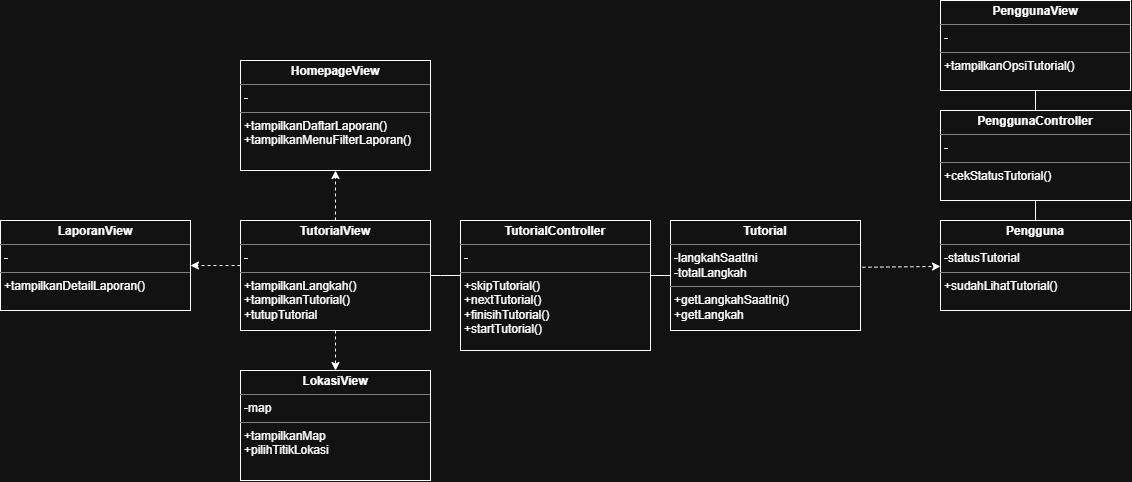

The diagram above was exported from draw.io. Its source (the exported page's mxGraphModel, read from the mxfile embedded in the PNG):
<mxGraphModel dx="2494" dy="2771" grid="1" gridSize="10" guides="1" tooltips="1" connect="1" arrows="1" fold="1" page="1" pageScale="1" pageWidth="850" pageHeight="1100" math="0" shadow="0">
  <root>
    <mxCell id="BYhPvecQBVshWDiut8fg-0" />
    <mxCell id="BYhPvecQBVshWDiut8fg-1" parent="BYhPvecQBVshWDiut8fg-0" />
    <mxCell id="PrRWBnezxQOaZe3Tg9Q3-8" edge="1" parent="BYhPvecQBVshWDiut8fg-1" source="BYhPvecQBVshWDiut8fg-2" style="edgeStyle=orthogonalEdgeStyle;rounded=0;orthogonalLoop=1;jettySize=auto;html=1;dashed=1;" target="ylEA0RHgX09dDXezLy7T-2" value="">
      <mxGeometry relative="1" as="geometry" />
    </mxCell>
    <mxCell id="PrRWBnezxQOaZe3Tg9Q3-9" edge="1" parent="BYhPvecQBVshWDiut8fg-1" source="BYhPvecQBVshWDiut8fg-2" style="edgeStyle=orthogonalEdgeStyle;rounded=0;orthogonalLoop=1;jettySize=auto;html=1;dashed=1;" target="ylEA0RHgX09dDXezLy7T-3" value="">
      <mxGeometry relative="1" as="geometry">
        <Array as="points">
          <mxPoint x="30" y="115" />
          <mxPoint x="30" y="115" />
        </Array>
      </mxGeometry>
    </mxCell>
    <mxCell id="PrRWBnezxQOaZe3Tg9Q3-10" edge="1" parent="BYhPvecQBVshWDiut8fg-1" source="BYhPvecQBVshWDiut8fg-2" style="edgeStyle=orthogonalEdgeStyle;rounded=0;orthogonalLoop=1;jettySize=auto;html=1;dashed=1;" target="ylEA0RHgX09dDXezLy7T-4" value="">
      <mxGeometry relative="1" as="geometry" />
    </mxCell>
    <mxCell id="BYhPvecQBVshWDiut8fg-2" parent="BYhPvecQBVshWDiut8fg-1" style="verticalAlign=top;align=left;overflow=fill;html=1;whiteSpace=wrap;" value="&lt;p style=&quot;margin:0px;margin-top:4px;text-align:center;&quot;&gt;&lt;b&gt;TutorialView&lt;/b&gt;&lt;/p&gt;&lt;hr size=&quot;1&quot; style=&quot;border-style:solid;&quot;&gt;&lt;p style=&quot;margin:0px;margin-left:4px;&quot;&gt;-&lt;/p&gt;&lt;hr size=&quot;1&quot; style=&quot;border-style:solid;&quot;&gt;&lt;p style=&quot;margin:0px;margin-left:4px;&quot;&gt;+tampilkanLangkah()&lt;/p&gt;&lt;p style=&quot;margin:0px;margin-left:4px;&quot;&gt;+tampilkanTutorial()&lt;/p&gt;&lt;p style=&quot;margin:0px;margin-left:4px;&quot;&gt;+tutupTutorial&lt;/p&gt;" vertex="1">
      <mxGeometry height="110" width="190" x="40" y="70" as="geometry" />
    </mxCell>
    <mxCell id="PrRWBnezxQOaZe3Tg9Q3-7" edge="1" parent="BYhPvecQBVshWDiut8fg-1" source="ylEA0RHgX09dDXezLy7T-0" style="edgeStyle=orthogonalEdgeStyle;rounded=0;orthogonalLoop=1;jettySize=auto;html=1;endArrow=none;endFill=0;" target="BYhPvecQBVshWDiut8fg-2" value="">
      <mxGeometry relative="1" as="geometry">
        <Array as="points">
          <mxPoint x="240" y="125" />
          <mxPoint x="240" y="125" />
        </Array>
      </mxGeometry>
    </mxCell>
    <mxCell id="ylEA0RHgX09dDXezLy7T-0" parent="BYhPvecQBVshWDiut8fg-1" style="verticalAlign=top;align=left;overflow=fill;html=1;whiteSpace=wrap;" value="&lt;p style=&quot;margin:0px;margin-top:4px;text-align:center;&quot;&gt;&lt;b&gt;TutorialController&lt;/b&gt;&lt;/p&gt;&lt;hr size=&quot;1&quot; style=&quot;border-style:solid;&quot;&gt;&lt;p style=&quot;margin:0px;margin-left:4px;&quot;&gt;-&lt;/p&gt;&lt;hr size=&quot;1&quot; style=&quot;border-style:solid;&quot;&gt;&lt;p style=&quot;margin:0px;margin-left:4px;&quot;&gt;&lt;span style=&quot;white-space: normal;&quot;&gt;+skipTutorial()&lt;/span&gt;&lt;/p&gt;&lt;p style=&quot;margin:0px;margin-left:4px;&quot;&gt;&lt;span style=&quot;white-space: normal;&quot;&gt;+nextTutorial()&lt;/span&gt;&lt;/p&gt;&lt;p style=&quot;margin:0px;margin-left:4px;&quot;&gt;&lt;span style=&quot;white-space: normal;&quot;&gt;+finisihTutorial()&lt;/span&gt;&lt;/p&gt;&lt;p style=&quot;margin:0px;margin-left:4px;&quot;&gt;&lt;span style=&quot;white-space: normal;&quot;&gt;+startTutorial()&lt;/span&gt;&lt;/p&gt;" vertex="1">
      <mxGeometry height="130" width="190" x="260" y="70" as="geometry" />
    </mxCell>
    <mxCell id="PrRWBnezxQOaZe3Tg9Q3-6" edge="1" parent="BYhPvecQBVshWDiut8fg-1" source="ylEA0RHgX09dDXezLy7T-1" style="edgeStyle=orthogonalEdgeStyle;rounded=0;orthogonalLoop=1;jettySize=auto;html=1;endArrow=none;endFill=0;" target="ylEA0RHgX09dDXezLy7T-0" value="">
      <mxGeometry relative="1" as="geometry" />
    </mxCell>
    <mxCell id="ylEA0RHgX09dDXezLy7T-1" parent="BYhPvecQBVshWDiut8fg-1" style="verticalAlign=top;align=left;overflow=fill;html=1;whiteSpace=wrap;" value="&lt;p style=&quot;margin:0px;margin-top:4px;text-align:center;&quot;&gt;&lt;b&gt;Tutorial&lt;/b&gt;&lt;/p&gt;&lt;hr size=&quot;1&quot; style=&quot;border-style:solid;&quot;&gt;&lt;p style=&quot;margin:0px;margin-left:4px;&quot;&gt;-langkahSaatIni&lt;/p&gt;&lt;p style=&quot;margin:0px;margin-left:4px;&quot;&gt;-totalLangkah&lt;/p&gt;&lt;hr size=&quot;1&quot; style=&quot;border-style:solid;&quot;&gt;&lt;p style=&quot;margin:0px;margin-left:4px;&quot;&gt;&lt;span style=&quot;white-space: normal;&quot;&gt;+getLangkahSaatIni()&lt;/span&gt;&lt;/p&gt;&lt;p style=&quot;margin:0px;margin-left:4px;&quot;&gt;&lt;span style=&quot;white-space: normal;&quot;&gt;+getLangkah&lt;/span&gt;&lt;/p&gt;" vertex="1">
      <mxGeometry height="110" width="190" x="470" y="70" as="geometry" />
    </mxCell>
    <mxCell id="ylEA0RHgX09dDXezLy7T-2" parent="BYhPvecQBVshWDiut8fg-1" style="verticalAlign=top;align=left;overflow=fill;html=1;whiteSpace=wrap;" value="&lt;p style=&quot;margin:0px;margin-top:4px;text-align:center;&quot;&gt;&lt;b&gt;HomepageView&lt;/b&gt;&lt;/p&gt;&lt;hr size=&quot;1&quot; style=&quot;border-style:solid;&quot;&gt;&lt;p style=&quot;margin:0px;margin-left:4px;&quot;&gt;-&lt;/p&gt;&lt;hr size=&quot;1&quot; style=&quot;border-style:solid;&quot;&gt;&lt;p style=&quot;margin:0px;margin-left:4px;&quot;&gt;&lt;span style=&quot;white-space: normal;&quot;&gt;+tampilkanDaftarLaporan() +tampilkanMenuFilterLaporan()&lt;/span&gt;&lt;/p&gt;&lt;div&gt;&lt;br&gt;&lt;/div&gt;" vertex="1">
      <mxGeometry height="110" width="190" x="40" y="-90" as="geometry" />
    </mxCell>
    <mxCell id="ylEA0RHgX09dDXezLy7T-3" parent="BYhPvecQBVshWDiut8fg-1" style="verticalAlign=top;align=left;overflow=fill;html=1;whiteSpace=wrap;" value="&lt;p style=&quot;margin:0px;margin-top:4px;text-align:center;&quot;&gt;&lt;b&gt;LaporanView&lt;/b&gt;&lt;/p&gt;&lt;hr size=&quot;1&quot; style=&quot;border-style:solid;&quot;&gt;&lt;p style=&quot;margin:0px;margin-left:4px;&quot;&gt;-&lt;/p&gt;&lt;hr size=&quot;1&quot; style=&quot;border-style:solid;&quot;&gt;&lt;p style=&quot;margin:0px;margin-left:4px;&quot;&gt;+tampilkanDetailLaporan()&lt;/p&gt;" vertex="1">
      <mxGeometry height="90" width="190" x="-200" y="70" as="geometry" />
    </mxCell>
    <mxCell id="ylEA0RHgX09dDXezLy7T-4" parent="BYhPvecQBVshWDiut8fg-1" style="verticalAlign=top;align=left;overflow=fill;html=1;whiteSpace=wrap;" value="&lt;p style=&quot;margin:0px;margin-top:4px;text-align:center;&quot;&gt;&lt;b&gt;LokasiView&lt;/b&gt;&lt;/p&gt;&lt;hr size=&quot;1&quot; style=&quot;border-style:solid;&quot;&gt;&lt;p style=&quot;margin:0px;margin-left:4px;&quot;&gt;-map&lt;/p&gt;&lt;hr size=&quot;1&quot; style=&quot;border-style:solid;&quot;&gt;&lt;p style=&quot;margin:0px;margin-left:4px;&quot;&gt;&lt;span style=&quot;white-space: normal;&quot;&gt;+tampilkanMap&lt;/span&gt;&lt;/p&gt;&lt;p style=&quot;margin:0px;margin-left:4px;&quot;&gt;&lt;span style=&quot;white-space: normal;&quot;&gt;+pilihTitikLokasi&lt;/span&gt;&lt;/p&gt;&lt;div&gt;&lt;br&gt;&lt;/div&gt;" vertex="1">
      <mxGeometry height="110" width="190" x="40" y="220" as="geometry" />
    </mxCell>
    <mxCell id="NxXQBABLY6Al78bF5RdF-0" parent="BYhPvecQBVshWDiut8fg-1" style="verticalAlign=top;align=left;overflow=fill;html=1;whiteSpace=wrap;" value="&lt;p style=&quot;margin:0px;margin-top:4px;text-align:center;&quot;&gt;&lt;b&gt;Pengguna&lt;/b&gt;&lt;/p&gt;&lt;hr size=&quot;1&quot; style=&quot;border-style:solid;&quot;&gt;&lt;p style=&quot;margin:0px;margin-left:4px;&quot;&gt;-statusTutorial&lt;br&gt;&lt;/p&gt;&lt;hr size=&quot;1&quot; style=&quot;border-style:solid;&quot;&gt;&lt;p style=&quot;margin:0px;margin-left:4px;&quot;&gt;&lt;span style=&quot;white-space: normal;&quot;&gt;+sudahLihatTutorial()&lt;/span&gt;&lt;/p&gt;" vertex="1">
      <mxGeometry height="90" width="190" x="740" y="70" as="geometry" />
    </mxCell>
    <mxCell id="PrRWBnezxQOaZe3Tg9Q3-5" edge="1" parent="BYhPvecQBVshWDiut8fg-1" source="PrRWBnezxQOaZe3Tg9Q3-0" style="edgeStyle=orthogonalEdgeStyle;rounded=0;orthogonalLoop=1;jettySize=auto;html=1;endArrow=none;endFill=0;" target="PrRWBnezxQOaZe3Tg9Q3-1" value="">
      <mxGeometry relative="1" as="geometry" />
    </mxCell>
    <mxCell id="PrRWBnezxQOaZe3Tg9Q3-0" parent="BYhPvecQBVshWDiut8fg-1" style="verticalAlign=top;align=left;overflow=fill;html=1;whiteSpace=wrap;" value="&lt;p style=&quot;margin:0px;margin-top:4px;text-align:center;&quot;&gt;&lt;b&gt;PenggunaController&lt;/b&gt;&lt;/p&gt;&lt;hr size=&quot;1&quot; style=&quot;border-style:solid;&quot;&gt;&lt;p style=&quot;margin:0px;margin-left:4px;&quot;&gt;-&lt;br&gt;&lt;/p&gt;&lt;hr size=&quot;1&quot; style=&quot;border-style:solid;&quot;&gt;&lt;p style=&quot;margin:0px;margin-left:4px;&quot;&gt;&lt;span style=&quot;white-space: normal;&quot;&gt;+cekStatusTutorial()&lt;/span&gt;&lt;/p&gt;" vertex="1">
      <mxGeometry height="90" width="190" x="740" y="-40" as="geometry" />
    </mxCell>
    <mxCell id="PrRWBnezxQOaZe3Tg9Q3-1" parent="BYhPvecQBVshWDiut8fg-1" style="verticalAlign=top;align=left;overflow=fill;html=1;whiteSpace=wrap;" value="&lt;p style=&quot;margin:0px;margin-top:4px;text-align:center;&quot;&gt;&lt;b&gt;PenggunaView&lt;/b&gt;&lt;/p&gt;&lt;hr size=&quot;1&quot; style=&quot;border-style:solid;&quot;&gt;&lt;p style=&quot;margin:0px;margin-left:4px;&quot;&gt;-&lt;br&gt;&lt;/p&gt;&lt;hr size=&quot;1&quot; style=&quot;border-style:solid;&quot;&gt;&lt;p style=&quot;margin:0px;margin-left:4px;&quot;&gt;&lt;span style=&quot;white-space: normal;&quot;&gt;+tampilkanOpsiTutorial()&lt;/span&gt;&lt;/p&gt;" vertex="1">
      <mxGeometry height="90" width="190" x="740" y="-150" as="geometry" />
    </mxCell>
    <mxCell id="PrRWBnezxQOaZe3Tg9Q3-2" edge="1" parent="BYhPvecQBVshWDiut8fg-1" source="ylEA0RHgX09dDXezLy7T-1" style="endArrow=classic;dashed=1;html=1;rounded=0;exitX=1.01;exitY=0.425;exitDx=0;exitDy=0;exitPerimeter=0;endFill=1;" target="NxXQBABLY6Al78bF5RdF-0" value="">
      <mxGeometry height="50" relative="1" width="50" as="geometry">
        <mxPoint x="810" y="90" as="sourcePoint" />
        <mxPoint x="860" y="40" as="targetPoint" />
      </mxGeometry>
    </mxCell>
    <mxCell id="PrRWBnezxQOaZe3Tg9Q3-3" edge="1" parent="BYhPvecQBVshWDiut8fg-1" source="NxXQBABLY6Al78bF5RdF-0" style="endArrow=none;html=1;rounded=0;entryX=0.5;entryY=1;entryDx=0;entryDy=0;exitX=0.5;exitY=0;exitDx=0;exitDy=0;" target="PrRWBnezxQOaZe3Tg9Q3-0" value="">
      <mxGeometry height="50" relative="1" width="50" as="geometry">
        <mxPoint x="810" y="90" as="sourcePoint" />
        <mxPoint x="860" y="40" as="targetPoint" />
      </mxGeometry>
    </mxCell>
  </root>
</mxGraphModel>